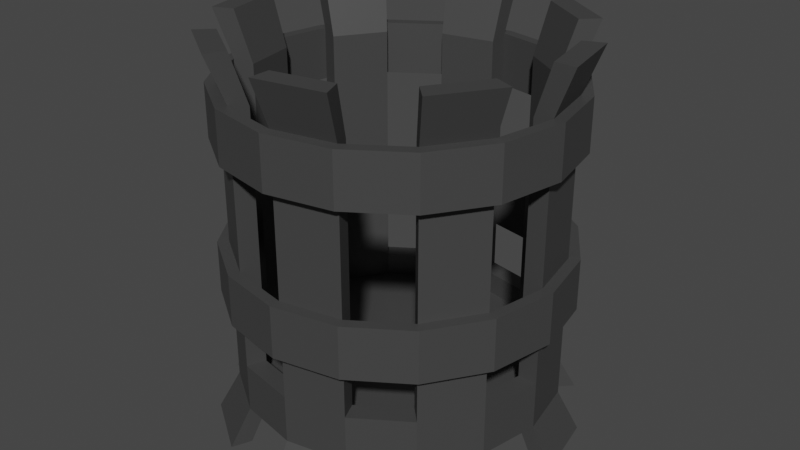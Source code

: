 # Source: brazier2.blend  (saved by Blender 2.81.16; exported with 4.5.12 LTS)
import bpy
from mathutils import Matrix  # noqa: F401  (used for matrix-valued properties, if any)

bpy.ops.wm.read_factory_settings(use_empty=True)
scene = bpy.context.scene
scene.name = 'Scene'

# ---- collections
col_collection = bpy.data.collections.new('Collection'); scene.collection.children.link(col_collection)

# ---- materials (node trees are filled in below, after node groups)
mat_metal_001 = bpy.data.materials.new('Metal.001')
mat_metal_001.use_transparent_shadow = False

# ---- material node trees
mat_metal_001.use_nodes = True; mat_metal_001.node_tree.nodes.clear()
_N = mat_metal_001.node_tree.nodes; _L = mat_metal_001.node_tree.links
n0 = _N.new('ShaderNodeOutputMaterial'); n0.name = 'Material Output'; n0.location = (300, 300)
n1 = _N.new('ShaderNodeBsdfPrincipled'); n1.name = 'Principled BSDF'; n1.location = (10, 300)
n1.distribution = 'GGX'
n1.subsurface_method = 'BURLEY'
n1.inputs[0].default_value = (0.05222, 0.05222, 0.05222, 1.0)
n1.inputs[3].default_value = 1.45
n1.inputs[27].default_value = (0.0, 0.0, 0.0, 1.0)
n1.inputs[28].default_value = 1.0
_L.new(n1.outputs[0], n0.inputs[0])
n0.is_active_output = True

# ---- world
world_world = bpy.data.worlds.new('World'); scene.world = world_world
world_world.use_nodes = True; world_world.node_tree.nodes.clear()
_N = world_world.node_tree.nodes; _L = world_world.node_tree.links
n0 = _N.new('ShaderNodeOutputWorld'); n0.name = 'World Output'; n0.location = (300, 300)
n1 = _N.new('ShaderNodeBackground'); n1.name = 'Background'; n1.location = (10, 300)
n1.inputs[0].default_value = (0.05088, 0.05088, 0.05088, 1.0)
_L.new(n1.outputs[0], n0.inputs[0])
n0.is_active_output = True
world_world.color = (0.05088, 0.05088, 0.05088)
world_world.use_sun_shadow = False
world_world.sun_shadow_jitter_overblur = 0.0

# ---- meshes
me_circle = bpy.data.meshes.new('Circle')
me_circle.from_pydata([(5.403e-08, 0.7175, 0.2289), (-0.2746, 0.6629, 0.2289), (-0.5074, 0.5074, 0.2289), (-0.6629, 0.2746, 0.2289), (-0.7175, -4.586e-08, 0.2289), (-0.6629, -0.2746, 0.2289), (-0.5074, -0.5074, 0.2289), (-0.2746, -0.6629, 0.2289), (-1.047e-07, -0.7175, 0.2289), (0.2746, -0.6629, 0.2289), (0.5074, -0.5074, 0.2289), (0.6629, -0.2746, 0.2289), (0.7175, -8.655e-09, 0.2289), (0.6629, 0.2746, 0.2289), (0.5074, 0.5074, 0.2289), (0.2746, 0.6629, 0.2289), (-0.2727, 0.6583, 0.3864), (4.227e-08, 0.7125, 0.3864), (-0.5038, 0.5038, 0.3864), (-0.6583, 0.2727, 0.3864), (-0.7125, -4.463e-08, 0.3864), (-0.6583, -0.2727, 0.3864), (-0.5038, -0.5038, 0.3864), (-0.2727, -0.6583, 0.3864), (-1.039e-07, -0.7125, 0.3864), (0.2727, -0.6583, 0.3864), (0.5038, -0.5038, 0.3864), (0.6583, -0.2727, 0.3864), (0.7125, -8.997e-09, 0.3864), (0.6583, 0.2727, 0.3864), (0.5038, 0.5038, 0.3864), (0.2727, 0.6583, 0.3864), (-0.3827, 0.9239, 0.3864), (0.0, 1.0, 0.3864), (-0.7071, 0.7071, 0.3864), (-0.9239, 0.3827, 0.3864), (-1.0, -4.371e-08, 0.3864), (-0.9239, -0.3827, 0.3864), (-0.7071, -0.7071, 0.3864), (-0.3827, -0.9239, 0.3864), (-1.51e-07, -1.0, 0.3864), (0.3827, -0.9239, 0.3864), (0.7071, -0.7071, 0.3864), (0.9239, -0.3827, 0.3864), (1.0, 1.192e-08, 0.3864), (0.9239, 0.3827, 0.3864), (0.7071, 0.7071, 0.3864), (0.3827, 0.9239, 0.3864), (-0.3827, 0.9239, 0.5303), (0.0, 1.0, 0.5303), (-0.7071, 0.7071, 0.5303), (-0.9239, 0.3827, 0.5303), (-1.0, -4.371e-08, 0.5303), (-0.9239, -0.3827, 0.5303), (-0.7071, -0.7071, 0.5303), (-0.3827, -0.9239, 0.5303), (-1.51e-07, -1.0, 0.5303), (0.3827, -0.9239, 0.5303), (0.7071, -0.7071, 0.5303), (0.9239, -0.3827, 0.5303), (1.0, 1.192e-08, 0.5303), (0.9239, 0.3827, 0.5303), (0.7071, 0.7071, 0.5303), (0.3827, 0.9239, 0.5303), (-0.3365, 0.8124, 0.5303), (2.199e-08, 0.8794, 0.5303), (-0.6218, 0.6218, 0.5303), (-0.8124, 0.3365, 0.5303), (-0.8794, -4.463e-08, 0.5303), (-0.8124, -0.3365, 0.5303), (-0.6218, -0.6218, 0.5303), (-0.3365, -0.8124, 0.5303), (-1.318e-07, -0.8794, 0.5303), (0.3365, -0.8124, 0.5303), (0.6218, -0.6218, 0.5303), (0.8124, -0.3365, 0.5303), (0.8794, 3.678e-09, 0.5303), (0.8124, 0.3365, 0.5303), (0.6218, 0.6218, 0.5303), (0.3365, 0.8124, 0.5303), (-0.426, 1.029, 2.426), (4.431e-09, 1.113, 2.426), (-1.029, 0.426, 2.426), (-0.7872, 0.7872, 2.426), (-1.029, -0.426, 2.426), (-1.113, -5.056e-08, 2.426), (-0.426, -1.029, 2.426), (-0.7872, -0.7872, 2.426), (0.426, -1.029, 2.426), (-1.637e-07, -1.113, 2.426), (1.029, -0.426, 2.426), (0.7872, -0.7872, 2.426), (1.029, 0.426, 2.426), (1.113, 1.138e-08, 2.426), (0.426, 1.029, 2.426), (0.7872, 0.7872, 2.426), (-0.3746, 0.9045, 2.426), (2.891e-08, 0.979, 2.426), (-0.9045, 0.3746, 2.426), (-0.6923, 0.6923, 2.426), (-0.9045, -0.3746, 2.426), (-0.979, -5.158e-08, 2.426), (-0.3746, -0.9045, 2.426), (-0.6923, -0.6923, 2.426), (0.3746, -0.9045, 2.426), (-1.422e-07, -0.979, 2.426), (0.9045, -0.3746, 2.426), (0.6923, -0.6923, 2.426), (0.9045, 0.3746, 2.426), (0.979, 2.196e-09, 2.426), (0.3746, 0.9045, 2.426), (0.6923, 0.6923, 2.426), (-0.6218, 0.6218, 0.8463), (-0.6218, 0.6218, 1.162), (-0.6218, 0.6218, 1.478), (-0.6218, 0.6218, 1.794), (-0.6218, 0.6218, 2.11), (-0.8124, 0.3365, 2.11), (-0.8124, 0.3365, 1.794), (-0.8124, 0.3365, 1.478), (-0.8124, 0.3365, 1.162), (-0.8124, 0.3365, 0.8463), (-0.7071, 0.7071, 0.8243), (-0.7071, 0.7071, 1.151), (-0.7071, 0.7071, 1.478), (-0.7071, 0.7071, 1.805), (-0.7071, 0.7071, 2.132), (-0.9239, 0.3827, 2.132), (-0.9239, 0.3827, 1.805), (-0.9239, 0.3827, 1.478), (-0.9239, 0.3827, 1.151), (-0.9239, 0.3827, 0.8243), (-0.9239, -0.3827, 0.8243), (-0.9239, -0.3827, 1.151), (-0.9239, -0.3827, 1.478), (-0.9239, -0.3827, 1.805), (-0.9239, -0.3827, 2.132), (-1.0, -4.47e-08, 2.132), (-1.0, -4.47e-08, 1.805), (-1.0, -4.371e-08, 1.478), (-1.0, -4.47e-08, 1.151), (-1.0, -4.47e-08, 0.8243), (-0.8794, -4.463e-08, 0.8463), (-0.8794, -4.463e-08, 1.162), (-0.8794, -4.463e-08, 1.478), (-0.8794, -4.463e-08, 1.794), (-0.8794, -4.463e-08, 2.11), (-0.8124, -0.3365, 2.11), (-0.8124, -0.3365, 1.794), (-0.8124, -0.3365, 1.478), (-0.8124, -0.3365, 1.162), (-0.8124, -0.3365, 0.8463), (-0.3827, -0.9239, 0.8243), (-0.3827, -0.9239, 1.151), (-0.3827, -0.9239, 1.478), (-0.3827, -0.9239, 1.805), (-0.3827, -0.9239, 2.132), (-0.7071, -0.7071, 2.132), (-0.7071, -0.7071, 1.805), (-0.7071, -0.7071, 1.478), (-0.7071, -0.7071, 1.151), (-0.7071, -0.7071, 0.8243), (-0.6218, -0.6218, 0.8463), (-0.6218, -0.6218, 1.162), (-0.6218, -0.6218, 1.478), (-0.6218, -0.6218, 1.794), (-0.6218, -0.6218, 2.11), (-0.3365, -0.8124, 2.11), (-0.3365, -0.8124, 1.794), (-0.3365, -0.8124, 1.478), (-0.3365, -0.8124, 1.162), (-0.3365, -0.8124, 0.8463), (0.3827, -0.9239, 0.8243), (0.3827, -0.9239, 1.151), (0.3827, -0.9239, 1.478), (0.3827, -0.9239, 1.805), (0.3827, -0.9239, 2.132), (-1.49e-07, -1.0, 2.132), (-1.49e-07, -1.0, 1.805), (-1.51e-07, -1.0, 1.478), (-1.49e-07, -1.0, 1.151), (-1.49e-07, -1.0, 0.8243), (-1.318e-07, -0.8794, 0.8463), (-1.318e-07, -0.8794, 1.162), (-1.318e-07, -0.8794, 1.478), (-1.318e-07, -0.8794, 1.794), (-1.318e-07, -0.8794, 2.11), (0.3365, -0.8124, 2.11), (0.3365, -0.8124, 1.794), (0.3365, -0.8124, 1.478), (0.3365, -0.8124, 1.162), (0.3365, -0.8124, 0.8463), (0.9239, -0.3827, 0.8243), (0.9239, -0.3827, 1.151), (0.9239, -0.3827, 1.478), (0.9239, -0.3827, 1.805), (0.9239, -0.3827, 2.132), (0.7071, -0.7071, 2.132), (0.7071, -0.7071, 1.805), (0.7071, -0.7071, 1.478), (0.7071, -0.7071, 1.151), (0.7071, -0.7071, 0.8243), (0.6218, -0.6218, 0.8463), (0.6218, -0.6218, 1.162), (0.6218, -0.6218, 1.478), (0.6218, -0.6218, 1.794), (0.6218, -0.6218, 2.11), (0.8124, -0.3365, 2.11), (0.8124, -0.3365, 1.794), (0.8124, -0.3365, 1.478), (0.8124, -0.3365, 1.162), (0.8124, -0.3365, 0.8463), (1.0, 1.49e-08, 0.8243), (1.0, 1.49e-08, 1.151), (1.0, 1.192e-08, 1.478), (1.0, 1.49e-08, 1.805), (1.0, 1.49e-08, 2.132), (0.8794, 3.678e-09, 2.11), (0.8794, 3.678e-09, 1.794), (0.8794, 3.678e-09, 1.478), (0.8794, 3.678e-09, 1.162), (0.8794, 3.678e-09, 0.8463), (0.8124, 0.3365, 0.8463), (0.8124, 0.3365, 1.162), (0.8124, 0.3365, 1.478), (0.8124, 0.3365, 1.794), (0.8124, 0.3365, 2.11), (0.9239, 0.3827, 2.132), (0.9239, 0.3827, 1.805), (0.9239, 0.3827, 1.478), (0.9239, 0.3827, 1.151), (0.9239, 0.3827, 0.8243), (0.7071, 0.7071, 0.8243), (0.7071, 0.7071, 1.151), (0.7071, 0.7071, 1.478), (0.7071, 0.7071, 1.805), (0.7071, 0.7071, 2.132), (0.6218, 0.6218, 2.11), (0.6218, 0.6218, 1.794), (0.6218, 0.6218, 1.478), (0.6218, 0.6218, 1.162), (0.6218, 0.6218, 0.8463), (0.3365, 0.8124, 0.8463), (0.3365, 0.8124, 1.162), (0.3365, 0.8124, 1.478), (0.3365, 0.8124, 1.794), (0.3365, 0.8124, 2.11), (0.3827, 0.9239, 2.132), (0.3827, 0.9239, 1.805), (0.3827, 0.9239, 1.478), (0.3827, 0.9239, 1.151), (0.3827, 0.9239, 0.8243), (-0.3365, 0.8124, 0.8463), (-0.3365, 0.8124, 1.162), (-0.3365, 0.8124, 1.478), (-0.3365, 0.8124, 1.794), (-0.3365, 0.8124, 2.11), (-0.3827, 0.9239, 2.132), (-0.3827, 0.9239, 1.805), (-0.3827, 0.9239, 1.478), (-0.3827, 0.9239, 1.151), (-0.3827, 0.9239, 0.8243), (0.0, 1.0, 0.8243), (0.0, 1.0, 1.151), (0.0, 1.0, 1.478), (0.0, 1.0, 1.805), (0.0, 1.0, 2.132), (2.199e-08, 0.8794, 2.11), (2.199e-08, 0.8794, 1.794), (2.199e-08, 0.8794, 1.478), (2.199e-08, 0.8794, 1.162), (2.199e-08, 0.8794, 0.8463), (-0.7564, 0.7564, 0.8243), (-0.7564, 0.7564, 1.151), (-0.7564, 0.7564, 1.805), (-0.7564, 0.7564, 2.132), (-0.9882, 0.4093, 2.132), (-0.9882, 0.4093, 1.805), (-0.9882, 0.4093, 1.151), (-0.9882, 0.4093, 0.8243), (-0.9882, -0.4093, 0.8243), (-0.9882, -0.4093, 1.151), (-0.9882, -0.4093, 1.805), (-0.9882, -0.4093, 2.132), (-1.07, -4.47e-08, 2.132), (-1.07, -4.47e-08, 1.805), (-1.07, -4.47e-08, 1.151), (-1.07, -4.47e-08, 0.8243), (-0.4093, -0.9882, 0.8243), (-0.4093, -0.9882, 1.151), (-0.4093, -0.9882, 1.805), (-0.4093, -0.9882, 2.132), (-0.7564, -0.7564, 2.132), (-0.7564, -0.7564, 1.805), (-0.7564, -0.7564, 1.151), (-0.7564, -0.7564, 0.8243), (0.4093, -0.9882, 0.8243), (0.4093, -0.9882, 1.151), (0.4093, -0.9882, 1.805), (0.4093, -0.9882, 2.132), (-1.49e-07, -1.07, 2.132), (-1.49e-07, -1.07, 1.805), (-1.49e-07, -1.07, 1.151), (-1.49e-07, -1.07, 0.8243), (0.9882, -0.4093, 0.8243), (0.9882, -0.4093, 1.151), (0.9882, -0.4093, 1.805), (0.9882, -0.4093, 2.132), (0.7564, -0.7564, 2.132), (0.7564, -0.7564, 1.805), (0.7564, -0.7564, 1.151), (0.7564, -0.7564, 0.8243), (1.07, 1.49e-08, 0.8243), (1.07, 1.49e-08, 1.151), (1.07, 1.49e-08, 1.805), (1.07, 1.49e-08, 2.132), (0.9882, 0.4093, 2.132), (0.9882, 0.4093, 1.805), (0.9882, 0.4093, 1.151), (0.9882, 0.4093, 0.8243), (0.7564, 0.7564, 0.8243), (0.7564, 0.7564, 1.151), (0.7564, 0.7564, 1.805), (0.7564, 0.7564, 2.132), (0.4093, 0.9882, 2.132), (0.4093, 0.9882, 1.805), (0.4093, 0.9882, 1.151), (0.4093, 0.9882, 0.8243), (-0.4093, 0.9882, 2.132), (-0.4093, 0.9882, 1.805), (-0.4093, 0.9882, 1.151), (-0.4093, 0.9882, 0.8243), (1.49e-08, 1.07, 0.8243), (1.49e-08, 1.07, 1.151), (1.49e-08, 1.07, 1.805), (1.49e-08, 1.07, 2.132), (-0.3827, 0.9239, 0.2289), (0.0, 1.0, 0.2289), (-0.7071, 0.7071, 0.2289), (-0.9239, 0.3827, 0.2289), (-1.0, -4.371e-08, 0.2289), (-0.9239, -0.3827, 0.2289), (-0.7071, -0.7071, 0.2289), (-0.3827, -0.9239, 0.2289), (-1.51e-07, -1.0, 0.2289), (0.3827, -0.9239, 0.2289), (0.7071, -0.7071, 0.2289), (0.9239, -0.3827, 0.2289), (1.0, 1.192e-08, 0.2289), (0.9239, 0.3827, 0.2289), (0.7071, 0.7071, 0.2289), (0.3827, 0.9239, 0.2289), (-0.3827, 0.9239, 0.2289), (0.0, 1.0, 0.2289), (-0.9239, 0.3827, 0.2289), (-0.7071, 0.7071, 0.2289), (-0.9239, -0.3827, 0.2289), (-1.0, -4.371e-08, 0.2289), (-0.3827, -0.9239, 0.2289), (-0.7071, -0.7071, 0.2289), (0.3827, -0.9239, 0.2289), (-1.51e-07, -1.0, 0.2289), (0.9239, -0.3827, 0.2289), (0.7071, -0.7071, 0.2289), (0.9239, 0.3827, 0.2289), (1.0, 1.192e-08, 0.2289), (0.3827, 0.9239, 0.2289), (0.7071, 0.7071, 0.2289), (-0.3384, 0.8171, 0.2289), (2.108e-08, 0.8844, 0.2289), (-0.8171, 0.3384, 0.2289), (-0.6254, 0.6254, 0.2289), (-0.8171, -0.3384, 0.2289), (-0.8844, -4.459e-08, 0.2289), (-0.3384, -0.8171, 0.2289), (-0.6254, -0.6254, 0.2289), (0.3384, -0.8171, 0.2289), (-1.326e-07, -0.8844, 0.2289), (0.8171, -0.3384, 0.2289), (0.6254, -0.6254, 0.2289), (0.8171, 0.3384, 0.2289), (0.8844, 4.02e-09, 0.2289), (0.3384, 0.8171, 0.2289), (0.6254, 0.6254, 0.2289), (-0.4335, 1.047, -0.008098), (6.927e-09, 1.133, -0.008098), (-1.047, 0.4335, -0.008098), (-0.801, 0.801, -0.008098), (-1.047, -0.4335, -0.008098), (-1.133, -5.174e-08, -0.008098), (-0.4335, -1.047, -0.008098), (-0.801, -0.801, -0.008098), (0.4335, -1.047, -0.008098), (-1.641e-07, -1.133, -0.008098), (1.047, -0.4335, -0.008098), (0.801, -0.801, -0.008098), (1.047, 0.4335, -0.008098), (1.133, 1.128e-08, -0.008098), (0.4335, 1.047, -0.008098), (0.801, 0.801, -0.008098), (-0.3834, 0.9256, -0.008098), (3.081e-08, 1.002, -0.008098), (-0.9256, 0.3834, -0.008098), (-0.7084, 0.7084, -0.008098), (-0.9256, -0.3834, -0.008098), (-1.002, -5.274e-08, -0.008098), (-0.3834, -0.9256, -0.008098), (-0.7084, -0.7084, -0.008098), (0.3834, -0.9256, -0.008098), (-1.432e-07, -1.002, -0.008098), (0.9256, -0.3834, -0.008098), (0.7084, -0.7084, -0.008098), (0.9256, 0.3834, -0.008098), (1.002, 2.328e-09, -0.008098), (0.3834, 0.9256, -0.008098), (0.7084, 0.7084, -0.008098), (-0.426, 1.029, 2.426), (4.431e-09, 1.113, 2.426), (-1.029, 0.426, 2.426), (-0.7872, 0.7872, 2.426), (-1.029, -0.426, 2.426), (-1.113, -5.056e-08, 2.426), (-0.426, -1.029, 2.426), (-0.7872, -0.7872, 2.426), (0.426, -1.029, 2.426), (-1.637e-07, -1.113, 2.426), (1.029, -0.426, 2.426), (0.7872, -0.7872, 2.426), (1.029, 0.426, 2.426), (1.113, 1.138e-08, 2.426), (0.426, 1.029, 2.426), (0.7872, 0.7872, 2.426), (-0.3746, 0.9045, 2.426), (2.891e-08, 0.979, 2.426), (-0.9045, 0.3746, 2.426), (-0.6923, 0.6923, 2.426), (-0.9045, -0.3746, 2.426), (-0.979, -5.158e-08, 2.426), (-0.3746, -0.9045, 2.426), (-0.6923, -0.6923, 2.426), (0.3746, -0.9045, 2.426), (-1.422e-07, -0.979, 2.426), (0.9045, -0.3746, 2.426), (0.6923, -0.6923, 2.426), (0.9045, 0.3746, 2.426), (0.979, 2.196e-09, 2.426), (0.3746, 0.9045, 2.426), (0.6923, 0.6923, 2.426), (-0.3365, 0.8124, 0.3864), (2.199e-08, 0.8794, 0.3864), (-0.6218, 0.6218, 0.3864), (-0.8124, 0.3365, 0.3864), (-0.8794, -4.463e-08, 0.3864), (-0.8124, -0.3365, 0.3864), (-0.6218, -0.6218, 0.3864), (-0.3365, -0.8124, 0.3864), (-1.318e-07, -0.8794, 0.3864), (0.3365, -0.8124, 0.3864), (0.6218, -0.6218, 0.3864), (0.8124, -0.3365, 0.3864), (0.8794, 3.678e-09, 0.3864), (0.8124, 0.3365, 0.3864), (0.6218, 0.6218, 0.3864), (0.3365, 0.8124, 0.3864), (-0.3384, 0.8171, 0.2289), (2.108e-08, 0.8844, 0.2289), (-0.6254, 0.6254, 0.2289), (-0.8171, 0.3384, 0.2289), (-0.8844, -4.459e-08, 0.2289), (-0.8171, -0.3384, 0.2289), (-0.6254, -0.6254, 0.2289), (-0.3384, -0.8171, 0.2289), (-1.326e-07, -0.8844, 0.2289), (0.3384, -0.8171, 0.2289), (0.6254, -0.6254, 0.2289), (0.8171, -0.3384, 0.2289), (0.8844, 4.02e-09, 0.2289), (0.8171, 0.3384, 0.2289), (0.6254, 0.6254, 0.2289), (0.3384, 0.8171, 0.2289)], [], [(1, 0, 15, 14, 13, 12, 11, 10, 9, 8, 7, 6, 5, 4, 3, 2), (16, 18, 19, 20, 21, 22, 23, 24, 25, 26, 27, 28, 29, 30, 31, 17), (340, 341, 37, 36), (348, 349, 45, 44), (341, 342, 38, 37), (349, 350, 46, 45), (342, 343, 39, 38), (350, 351, 47, 46), (343, 344, 40, 39), (337, 336, 32, 33), (351, 337, 33, 47), (344, 345, 41, 40), (336, 338, 34, 32), (345, 346, 42, 41), (338, 339, 35, 34), (346, 347, 43, 42), (339, 340, 36, 35), (347, 348, 44, 43), (450, 448, 64, 66), (38, 39, 55, 54), (463, 462, 78, 79), (448, 449, 65, 64), (37, 38, 54, 53), (462, 461, 77, 78), (36, 37, 53, 52), (461, 460, 76, 77), (35, 36, 52, 51), (460, 459, 75, 76), (34, 35, 51, 50), (459, 458, 74, 75), (47, 33, 49, 63), (32, 34, 50, 48), (458, 457, 73, 74), (46, 47, 63, 62), (267, 266, 417, 433), (66, 64, 48, 50), (157, 156, 422, 423), (68, 67, 51, 52), (237, 236, 431, 447), (70, 69, 53, 54), (257, 256, 432, 416), (72, 71, 55, 56), (227, 226, 444, 428), (74, 73, 57, 58), (117, 116, 435, 434), (76, 75, 59, 60), (137, 136, 420, 421), (78, 77, 61, 62), (217, 216, 429, 445), (65, 79, 63, 49), (449, 463, 79, 65), (39, 40, 56, 55), (451, 450, 66, 67), (40, 41, 57, 56), (452, 451, 67, 68), (41, 42, 58, 57), (453, 452, 68, 69), (42, 43, 59, 58), (454, 453, 69, 70), (43, 44, 60, 59), (455, 454, 70, 71), (44, 45, 61, 60), (456, 455, 71, 72), (45, 46, 62, 61), (457, 456, 72, 73), (33, 32, 48, 49), (96, 97, 81, 80), (98, 99, 83, 82), (100, 101, 85, 84), (102, 103, 87, 86), (104, 105, 89, 88), (106, 107, 91, 90), (108, 109, 93, 92), (110, 111, 95, 94), (147, 146, 437, 436), (247, 246, 446, 430), (116, 126, 419, 435), (177, 176, 424, 425), (127, 117, 434, 418), (167, 166, 439, 438), (146, 137, 421, 437), (197, 196, 426, 427), (136, 147, 436, 420), (187, 186, 441, 440), (166, 157, 423, 439), (216, 227, 428, 429), (156, 167, 438, 422), (207, 206, 443, 442), (186, 177, 425, 441), (266, 257, 416, 417), (236, 247, 430, 431), (176, 187, 440, 424), (226, 217, 445, 444), (206, 197, 427, 443), (126, 127, 418, 419), (256, 267, 433, 432), (196, 207, 442, 426), (246, 237, 447, 446), (50, 51, 131, 122), (181, 172, 296, 303), (123, 130, 129, 124), (124, 129, 128, 125), (127, 126, 275, 276), (51, 67, 121, 131), (131, 121, 120, 130), (130, 120, 119, 129), (129, 119, 118, 128), (128, 118, 117, 127), (66, 50, 122, 112), (112, 122, 123, 113), (113, 123, 124, 114), (114, 124, 125, 115), (115, 125, 126, 116), (67, 66, 112, 121), (121, 112, 113, 120), (120, 113, 114, 119), (119, 114, 115, 118), (118, 115, 116, 117), (53, 69, 151, 132), (132, 151, 150, 133), (133, 150, 149, 134), (134, 149, 148, 135), (135, 148, 147, 136), (68, 52, 141, 142), (142, 141, 140, 143), (143, 140, 139, 144), (144, 139, 138, 145), (145, 138, 137, 146), (69, 68, 142, 151), (151, 142, 143, 150), (150, 143, 144, 149), (149, 144, 145, 148), (148, 145, 146, 147), (52, 53, 132, 141), (140, 133, 134, 139), (139, 134, 135, 138), (133, 140, 286, 281), (55, 71, 171, 152), (152, 171, 170, 153), (153, 170, 169, 154), (154, 169, 168, 155), (155, 168, 167, 156), (70, 54, 161, 162), (162, 161, 160, 163), (163, 160, 159, 164), (164, 159, 158, 165), (165, 158, 157, 166), (71, 70, 162, 171), (171, 162, 163, 170), (170, 163, 164, 169), (169, 164, 165, 168), (168, 165, 166, 167), (54, 55, 152, 161), (160, 153, 154, 159), (159, 154, 155, 158), (125, 128, 277, 274), (57, 73, 191, 172), (172, 191, 190, 173), (173, 190, 189, 174), (174, 189, 188, 175), (175, 188, 187, 176), (72, 56, 181, 182), (182, 181, 180, 183), (183, 180, 179, 184), (184, 179, 178, 185), (185, 178, 177, 186), (73, 72, 182, 191), (191, 182, 183, 190), (190, 183, 184, 189), (189, 184, 185, 188), (188, 185, 186, 187), (56, 57, 172, 181), (180, 173, 174, 179), (179, 174, 175, 178), (141, 132, 280, 287), (59, 75, 211, 192), (192, 211, 210, 193), (193, 210, 209, 194), (194, 209, 208, 195), (195, 208, 207, 196), (74, 58, 201, 202), (202, 201, 200, 203), (203, 200, 199, 204), (204, 199, 198, 205), (205, 198, 197, 206), (75, 74, 202, 211), (211, 202, 203, 210), (210, 203, 204, 209), (209, 204, 205, 208), (208, 205, 206, 207), (58, 59, 192, 201), (200, 193, 194, 199), (199, 194, 195, 198), (130, 123, 273, 278), (77, 76, 221, 222), (222, 221, 220, 223), (223, 220, 219, 224), (224, 219, 218, 225), (225, 218, 217, 226), (60, 61, 231, 212), (257, 266, 335, 328), (213, 230, 229, 214), (214, 229, 228, 215), (314, 315, 307, 306), (76, 60, 212, 221), (221, 212, 213, 220), (220, 213, 214, 219), (219, 214, 215, 218), (218, 215, 216, 217), (61, 77, 222, 231), (231, 222, 223, 230), (230, 223, 224, 229), (229, 224, 225, 228), (228, 225, 226, 227), (79, 78, 241, 242), (242, 241, 240, 243), (243, 240, 239, 244), (244, 239, 238, 245), (245, 238, 237, 246), (62, 63, 251, 232), (233, 250, 249, 234), (234, 249, 248, 235), (122, 131, 279, 272), (63, 79, 242, 251), (251, 242, 243, 250), (250, 243, 244, 249), (249, 244, 245, 248), (248, 245, 246, 247), (78, 62, 232, 241), (241, 232, 233, 240), (240, 233, 234, 239), (239, 234, 235, 238), (238, 235, 236, 237), (64, 65, 271, 252), (252, 271, 270, 253), (253, 270, 269, 254), (254, 269, 268, 255), (255, 268, 267, 256), (49, 48, 261, 262), (263, 260, 259, 264), (264, 259, 258, 265), (265, 258, 329, 334), (48, 64, 252, 261), (261, 252, 253, 260), (260, 253, 254, 259), (259, 254, 255, 258), (258, 255, 256, 257), (65, 49, 262, 271), (271, 262, 263, 270), (270, 263, 264, 269), (269, 264, 265, 268), (268, 265, 266, 267), (272, 279, 278, 273), (274, 277, 276, 275), (287, 280, 281, 286), (285, 282, 283, 284), (295, 288, 289, 294), (293, 290, 291, 292), (303, 296, 297, 302), (301, 298, 299, 300), (311, 304, 305, 310), (309, 306, 307, 308), (312, 319, 318, 313), (314, 317, 316, 315), (320, 327, 326, 321), (322, 325, 324, 323), (332, 331, 330, 333), (334, 329, 328, 335), (173, 180, 302, 297), (138, 135, 282, 285), (136, 137, 284, 283), (178, 175, 298, 301), (176, 177, 300, 299), (232, 251, 327, 320), (250, 233, 321, 326), (233, 232, 231, 230), (235, 248, 325, 322), (322, 323, 316, 317), (215, 314, 306, 195), (247, 236, 323, 324), (235, 322, 317, 228), (309, 308, 299, 298), (321, 233, 230, 318), (161, 152, 288, 295), (320, 321, 318, 319), (153, 160, 294, 289), (201, 192, 304, 311), (232, 320, 319, 231), (193, 200, 310, 305), (158, 155, 290, 293), (156, 157, 292, 291), (198, 195, 306, 309), (213, 212, 192, 193), (212, 231, 319, 312), (196, 197, 308, 307), (313, 213, 193, 305), (230, 213, 313, 318), (262, 261, 331, 332), (312, 313, 305, 304), (260, 263, 333, 330), (215, 228, 317, 314), (212, 312, 304, 192), (198, 309, 298, 175), (227, 216, 315, 316), (315, 216, 196, 307), (216, 215, 195, 196), (308, 197, 176, 299), (197, 198, 175, 176), (323, 236, 227, 316), (236, 235, 228, 227), (262, 332, 327, 251), (332, 333, 326, 327), (333, 263, 250, 326), (263, 262, 251, 250), (260, 330, 273, 123), (330, 331, 272, 273), (331, 261, 122, 272), (261, 260, 123, 122), (141, 287, 279, 131), (287, 286, 278, 279), (286, 140, 130, 278), (140, 141, 131, 130), (161, 295, 280, 132), (295, 294, 281, 280), (294, 160, 133, 281), (160, 161, 132, 133), (181, 303, 288, 152), (303, 302, 289, 288), (302, 180, 153, 289), (180, 181, 152, 153), (201, 311, 296, 172), (311, 310, 297, 296), (310, 200, 173, 297), (200, 201, 172, 173), (178, 301, 290, 155), (301, 300, 291, 290), (300, 177, 156, 291), (177, 178, 155, 156), (158, 293, 282, 135), (293, 292, 283, 282), (292, 157, 136, 283), (157, 158, 135, 136), (138, 285, 277, 128), (285, 284, 276, 277), (284, 137, 127, 276), (137, 138, 128, 127), (257, 328, 275, 126), (328, 329, 274, 275), (329, 258, 125, 274), (258, 257, 126, 125), (265, 334, 325, 248), (334, 335, 324, 325), (335, 266, 247, 324), (266, 265, 248, 247), (477, 349, 364, 380), (464, 466, 338, 336), (466, 467, 370, 371), (467, 468, 340, 339), (348, 476, 381, 365), (469, 470, 342, 341), (478, 479, 382, 383), (471, 472, 344, 343), (475, 347, 362, 378), (473, 474, 346, 345), (347, 346, 363, 362), (475, 476, 348, 347), (465, 464, 368, 369), (477, 478, 350, 349), (346, 474, 379, 363), (479, 465, 337, 351), (369, 368, 400, 401), (372, 356, 388, 404), (366, 367, 399, 398), (357, 373, 405, 389), (364, 365, 397, 396), (370, 354, 386, 402), (362, 363, 395, 394), (355, 371, 403, 387), (349, 348, 365, 364), (337, 465, 369, 353), (350, 478, 383, 367), (336, 337, 353, 352), (464, 336, 352, 368), (468, 469, 372, 373), (479, 351, 366, 382), (351, 350, 367, 366), (338, 466, 371, 355), (339, 338, 355, 354), (467, 339, 354, 370), (470, 471, 374, 375), (340, 468, 373, 357), (469, 341, 356, 372), (341, 340, 357, 356), (472, 473, 376, 377), (342, 470, 375, 359), (471, 343, 358, 374), (343, 342, 359, 358), (474, 475, 378, 379), (344, 472, 377, 361), (345, 344, 361, 360), (473, 345, 360, 376), (476, 477, 380, 381), (401, 400, 384, 385), (403, 402, 386, 387), (405, 404, 388, 389), (407, 406, 390, 391), (409, 408, 392, 393), (411, 410, 394, 395), (413, 412, 396, 397), (415, 414, 398, 399), (359, 375, 407, 391), (371, 370, 402, 403), (374, 358, 390, 406), (373, 372, 404, 405), (361, 377, 409, 393), (375, 374, 406, 407), (376, 360, 392, 408), (377, 376, 408, 409), (363, 379, 411, 395), (379, 378, 410, 411), (352, 353, 385, 384), (378, 362, 394, 410), (381, 380, 412, 413), (354, 355, 387, 386), (365, 381, 413, 397), (383, 382, 414, 415), (356, 357, 389, 388), (380, 364, 396, 412), (353, 369, 401, 385), (358, 359, 391, 390), (367, 383, 415, 399), (368, 352, 384, 400), (360, 361, 393, 392), (382, 366, 398, 414), (80, 81, 417, 416), (82, 83, 419, 418), (84, 85, 421, 420), (86, 87, 423, 422), (88, 89, 425, 424), (90, 91, 427, 426), (92, 93, 429, 428), (94, 95, 431, 430), (97, 96, 432, 433), (99, 98, 434, 435), (101, 100, 436, 437), (103, 102, 438, 439), (105, 104, 440, 441), (107, 106, 442, 443), (109, 108, 444, 445), (111, 110, 446, 447), (96, 80, 416, 432), (81, 97, 433, 417), (83, 99, 435, 419), (98, 82, 418, 434), (85, 101, 437, 421), (100, 84, 420, 436), (87, 103, 439, 423), (102, 86, 422, 438), (89, 105, 441, 425), (104, 88, 424, 440), (91, 107, 443, 427), (106, 90, 426, 442), (93, 109, 445, 429), (108, 92, 428, 444), (95, 111, 447, 431), (110, 94, 430, 446), (16, 17, 449, 448), (18, 16, 448, 450), (19, 18, 450, 451), (20, 19, 451, 452), (21, 20, 452, 453), (22, 21, 453, 454), (23, 22, 454, 455), (24, 23, 455, 456), (25, 24, 456, 457), (26, 25, 457, 458), (27, 26, 458, 459), (28, 27, 459, 460), (29, 28, 460, 461), (30, 29, 461, 462), (31, 30, 462, 463), (17, 31, 463, 449), (0, 1, 464, 465), (1, 2, 466, 464), (2, 3, 467, 466), (3, 4, 468, 467), (4, 5, 469, 468), (5, 6, 470, 469), (6, 7, 471, 470), (7, 8, 472, 471), (8, 9, 473, 472), (9, 10, 474, 473), (10, 11, 475, 474), (11, 12, 476, 475), (12, 13, 477, 476), (13, 14, 478, 477), (14, 15, 479, 478), (15, 0, 465, 479)])
_uv = me_circle.uv_layers.new(name='UVMap')
_uv.uv.foreach_set('vector', [0.0, 0.0, 0.0, 0.0, 0.0, 0.0, 0.0, 0.0, 0.0, 0.0, 0.0, 0.0, 0.0, 0.0, 0.0, 0.0, 0.0, 0.0, 0.0, 0.0, 0.0, 0.0, 0.0, 0.0, 0.0, 0.0, 0.0, 0.0, 0.0, 0.0, 0.0, 0.0, 0.0, 0.0, 0.0, 0.0, 0.0, 0.0, 0.0, 0.0, 0.0, 0.0, 0.0, 0.0, 0.0, 0.0, 0.0, 0.0, 0.0, 0.0, 0.0, 0.0, 0.0, 0.0, 0.0, 0.0, 0.0, 0.0, 0.0, 0.0, 0.0, 0.0, 0.0, 0.0, 0.0, 0.0, 0.0, 0.0, 0.0, 0.0, 0.0, 0.0, 0.0, 0.0, 0.0, 0.0, 0.0, 0.0, 0.0, 0.0, 0.0, 0.0, 0.0, 0.0, 0.0, 0.0, 0.0, 0.0, 0.0, 0.0, 0.0, 0.0, 0.0, 0.0, 0.0, 0.0, 0.0, 0.0, 0.0, 0.0, 0.0, 0.0, 0.0, 0.0, 0.0, 0.0, 0.0, 0.0, 0.0, 0.0, 0.0, 0.0, 0.0, 0.0, 0.0, 0.0, 0.0, 0.0, 0.0, 0.0, 0.0, 0.0, 0.0, 0.0, 0.0, 0.0, 0.0, 0.0, 0.0, 0.0, 0.0, 0.0, 0.0, 0.0, 0.0, 0.0, 0.0, 0.0, 0.0, 0.0, 0.0, 0.0, 0.0, 0.0, 0.0, 0.0, 0.0, 0.0, 0.0, 0.0, 0.0, 0.0, 0.0, 0.0, 0.0, 0.0, 0.0, 0.0, 0.0, 0.0, 0.0, 0.0, 0.0, 0.0, 0.0, 0.0, 0.0, 0.0, 0.0, 0.0, 0.0, 0.0, 0.0, 0.0, 0.0, 0.0, 0.0, 0.0, 0.0, 0.0, 0.0, 0.0, 0.0, 0.0, 0.0, 0.0, 0.0, 0.0, 0.0, 0.0, 0.0, 0.0, 0.0, 0.0, 0.0, 0.0, 0.0, 0.0, 0.0, 0.0, 0.0, 0.0, 0.0, 0.0, 0.0, 0.0, 0.0, 0.0, 0.0, 0.0, 0.0, 0.0, 0.0, 0.0, 0.0, 0.0, 0.0, 0.0, 0.0, 0.0, 0.0, 0.0, 0.0, 0.0, 0.0, 0.0, 0.0, 0.0, 0.0, 0.0, 0.0, 0.0, 0.0, 0.0, 0.0, 0.0, 0.0, 0.0, 0.0, 0.0, 0.0, 0.0, 0.0, 0.0, 0.0, 0.0, 0.0, 0.0, 0.0, 0.0, 0.0, 0.0, 0.0, 0.0, 0.0, 0.0, 0.0, 0.0, 0.0, 0.0, 0.0, 0.0, 0.0, 0.0, 0.0, 0.0, 0.0, 0.0, 0.0, 0.0, 0.0, 0.0, 0.0, 0.0, 0.0, 0.0, 0.0, 0.0, 0.0, 0.0, 0.0, 0.0, 0.0, 0.0, 0.0, 0.0, 0.0, 0.0, 0.0, 0.0, 0.0, 0.0, 0.0, 0.0, 0.0, 0.0, 0.0, 0.0, 0.0, 0.0, 0.0, 0.0, 0.0, 0.0, 0.0, 0.0, 0.0, 0.0, 0.0, 0.0, 0.0, 0.0, 0.0, 0.0, 0.0, 0.0, 0.0, 0.0, 0.0, 0.0, 0.0, 0.0, 0.0, 0.0, 0.0, 0.0, 0.0, 0.0, 0.0, 0.0, 0.0, 0.0, 0.0, 0.0, 0.0, 0.0, 0.0, 0.0, 0.0, 0.0, 0.0, 0.0, 0.0, 0.0, 0.0, 0.0, 0.0, 0.0, 0.0, 0.0, 0.0, 0.0, 0.0, 0.0, 0.0, 0.0, 0.0, 0.0, 0.0, 0.0, 0.0, 0.0, 0.0, 0.0, 0.0, 0.0, 0.0, 0.0, 0.0, 0.0, 0.0, 0.0, 0.0, 0.0, 0.0, 0.0, 0.0, 0.0, 0.0, 0.0, 0.0, 0.0, 0.0, 0.0, 0.0, 0.0, 0.0, 0.0, 0.0, 0.0, 0.0, 0.0, 0.0, 0.0, 0.0, 0.0, 0.0, 0.0, 0.0, 0.0, 0.0, 0.0, 0.0, 0.0, 0.0, 0.0, 0.0, 0.0, 0.0, 0.0, 0.0, 0.0, 0.0, 0.0, 0.0, 0.0, 0.0, 0.0, 0.0, 0.0, 0.0, 0.0, 0.0, 0.0, 0.0, 0.0, 0.0, 0.0, 0.0, 0.0, 0.0, 0.0, 0.0, 0.0, 0.0, 0.0, 0.0, 0.0, 0.0, 0.0, 0.0, 0.0, 0.0, 0.0, 0.0, 0.0, 0.0, 0.0, 0.0, 0.0, 0.0, 0.0, 0.0, 0.0, 0.0, 0.0, 0.0, 0.0, 0.0, 0.0, 0.0, 0.0, 0.0, 0.0, 0.0, 0.0, 0.0, 0.0, 0.0, 0.0, 0.0, 0.0, 0.0, 0.0, 0.0, 0.0, 0.0, 0.0, 0.0, 0.0, 0.0, 0.0, 0.0, 0.0, 0.0, 0.0, 0.0, 0.0, 0.0, 0.0, 0.0, 0.0, 0.0, 0.0, 0.0, 0.0, 0.0, 0.0, 0.0, 0.0, 0.0, 0.0, 0.0, 0.0, 0.0, 0.0, 0.0, 0.0, 0.0, 0.0, 0.0, 0.0, 0.0, 0.0, 0.0, 0.0, 0.0, 0.0, 0.0, 0.0, 0.0, 0.0, 0.0, 0.0, 0.0, 0.0, 0.0, 0.0, 0.0, 0.0, 0.0, 0.0, 0.0, 0.0, 0.0, 0.0, 0.0, 0.0, 0.0, 0.0, 0.0, 0.0, 0.0, 0.0, 0.0, 0.0, 0.0, 0.0, 0.0, 0.0, 0.0, 0.0, 0.0, 0.0, 0.0, 0.0, 0.0, 0.0, 0.0, 0.0, 0.0, 0.0, 0.0, 0.0, 0.0, 0.0, 0.0, 0.0, 0.0, 0.0, 0.0, 0.0, 0.0, 0.0, 0.0, 0.0, 0.0, 0.0, 0.0, 0.0, 0.0, 0.0, 0.0, 0.0, 0.0, 0.0, 0.0, 0.0, 0.0, 0.0, 0.0, 0.0, 0.0, 0.0, 0.0, 0.0, 0.0, 0.0, 0.0, 0.0, 0.0, 0.0, 0.0, 0.0, 0.0, 0.0, 0.0, 0.0, 0.0, 0.0, 0.0, 0.0, 0.0, 0.0, 0.0, 0.0, 0.0, 0.0, 0.0, 0.0, 0.0, 0.0, 0.0, 0.0, 0.0, 0.0, 0.0, 0.0, 0.0, 0.0, 0.0, 0.0, 0.0, 0.0, 0.0, 0.0, 0.0, 0.0, 0.0, 0.0, 0.0, 0.0, 0.0, 0.0, 0.0, 0.0, 0.0, 0.0, 0.0, 0.0, 0.0, 0.0, 0.0, 0.0, 0.0, 0.0, 0.0, 0.0, 0.0, 0.0, 0.0, 0.0, 0.0, 0.0, 0.0, 0.0, 0.0, 0.0, 0.0, 0.0, 0.0, 0.0, 0.0, 0.0, 0.0, 0.0, 0.0, 0.0, 0.0, 0.0, 0.0, 0.0, 0.0, 0.0, 0.0, 0.0, 0.0, 0.0, 0.0, 0.0, 0.0, 0.0, 0.0, 0.0, 0.0, 0.0, 0.0, 0.0, 0.0, 0.0, 0.0, 0.0, 0.0, 0.0, 0.0, 0.0, 0.0, 0.0, 0.0, 0.0, 0.0, 0.0, 0.0, 0.0, 0.0, 0.0, 0.0, 0.0, 0.0, 0.0, 0.0, 0.0, 0.0, 0.0, 0.0, 0.0, 0.0, 0.0, 0.0, 0.0, 0.0, 0.0, 0.0, 0.0, 0.0, 0.0, 0.0, 0.0, 0.0, 0.0, 0.0, 0.0, 0.0, 0.0, 0.0, 0.0, 0.0, 0.0, 0.0, 0.0, 0.0, 0.0, 0.0, 0.0, 0.0, 0.0, 0.0, 0.0, 0.0, 0.0, 0.0, 0.0, 0.0, 0.0, 0.0, 0.0, 0.0, 0.0, 0.0, 0.0, 0.0, 0.0, 0.0, 0.0, 0.0, 0.0, 0.0, 0.0, 0.0, 0.0, 0.0, 0.0, 0.0, 0.0, 0.0, 0.0, 0.0, 0.0, 0.0, 0.0, 0.0, 0.0, 0.0, 0.0, 0.0, 0.0, 0.0, 0.0, 0.0, 0.0, 0.0, 0.0, 0.0, 0.0, 0.0, 0.0, 0.0, 0.0, 0.0, 0.0, 0.0, 0.0, 0.0, 0.0, 0.0, 0.0, 0.0, 0.0, 0.0, 0.0, 0.0, 0.0, 0.0, 0.0, 0.0, 0.0, 0.0, 0.0, 0.0, 0.0, 0.0, 0.0, 0.0, 0.0, 0.0, 0.0, 0.0, 0.0, 0.0, 0.0, 0.0, 0.0, 0.0, 0.0, 0.0, 0.0, 0.0, 0.0, 0.0, 0.0, 0.0, 0.0, 0.0, 0.0, 0.0, 0.0, 0.0, 0.0, 0.0, 0.0, 0.0, 0.0, 0.0, 0.0, 0.0, 0.0, 0.0, 0.0, 0.0, 0.0, 0.0, 0.0, 0.0, 0.0, 0.0, 0.0, 0.0, 0.0, 0.0, 0.0, 0.0, 0.0, 0.0, 0.0, 0.0, 0.0, 0.0, 0.0, 0.0, 0.0, 0.0, 0.0, 0.0, 0.0, 0.0, 0.0, 0.0, 0.0, 0.0, 0.0, 0.0, 0.0, 0.0, 0.0, 0.0, 0.0, 0.0, 0.0, 0.0, 0.0, 0.0, 0.0, 0.0, 0.0, 0.0, 0.0, 0.0, 0.0, 0.0, 0.0, 0.0, 0.0, 0.0, 0.0, 0.0, 0.0, 0.0, 0.0, 0.0, 0.0, 0.0, 0.0, 0.0, 0.0, 0.0, 0.0, 0.0, 0.0, 0.0, 0.0, 0.0, 0.0, 0.0, 0.0, 0.0, 0.0, 0.0, 0.0, 0.0, 0.0, 0.0, 0.0, 0.0, 0.0, 0.0, 0.0, 0.0, 0.0, 0.0, 0.0, 0.0, 0.0, 0.0, 0.0, 0.0, 0.0, 0.0, 0.0, 0.0, 0.0, 0.0, 0.0, 0.0, 0.0, 0.0, 0.0, 0.0, 0.0, 0.0, 0.0, 0.0, 0.0, 0.0, 0.0, 0.0, 0.0, 0.0, 0.0, 0.0, 0.0, 0.0, 0.0, 0.0, 0.0, 0.0, 0.0, 0.0, 0.0, 0.0, 0.0, 0.0, 0.0, 0.0, 0.0, 0.0, 0.0, 0.0, 0.0, 0.0, 0.0, 0.0, 0.0, 0.0, 0.0, 0.0, 0.0, 0.0, 0.0, 0.0, 0.0, 0.0, 0.0, 0.0, 0.0, 0.0, 0.0, 0.0, 0.0, 0.0, 0.0, 0.0, 0.0, 0.0, 0.0, 0.0, 0.0, 0.0, 0.0, 0.0, 0.0, 0.0, 0.0, 0.0, 0.0, 0.0, 0.0, 0.0, 0.0, 0.0, 0.0, 0.0, 0.0, 0.0, 0.0, 0.0, 0.0, 0.0, 0.0, 0.0, 0.0, 0.0, 0.0, 0.0, 0.0, 0.0, 0.0, 0.0, 0.0, 0.0, 0.0, 0.0, 0.0, 0.0, 0.0, 0.0, 0.0, 0.0, 0.0, 0.0, 0.0, 0.0, 0.0, 0.0, 0.0, 0.0, 0.0, 0.0, 0.0, 0.0, 0.0, 0.0, 0.0, 0.0, 0.0, 0.0, 0.0, 0.0, 0.0, 0.0, 0.0, 0.0, 0.0, 0.0, 0.0, 0.0, 0.0, 0.0, 0.0, 0.0, 0.0, 0.0, 0.0, 0.0, 0.0, 0.0, 0.0, 0.0, 0.0, 0.0, 0.0, 0.0, 0.0, 0.0, 0.0, 0.0, 0.0, 0.0, 0.0, 0.0, 0.0, 0.0, 0.0, 0.0, 0.0, 0.0, 0.0, 0.0, 0.0, 0.0, 0.0, 0.0, 0.0, 0.0, 0.0, 0.0, 0.0, 0.0, 0.0, 0.0, 0.0, 0.0, 0.0, 0.0, 0.0, 0.0, 0.0, 0.0, 0.0, 0.0, 0.0, 0.0, 0.0, 0.0, 0.0, 0.0, 0.0, 0.0, 0.0, 0.0, 0.0, 0.0, 0.0, 0.0, 0.0, 0.0, 0.0, 0.0, 0.0, 0.0, 0.0, 0.0, 0.0, 0.0, 0.0, 0.0, 0.0, 0.0, 0.0, 0.0, 0.0, 0.0, 0.0, 0.0, 0.0, 0.0, 0.0, 0.0, 0.0, 0.0, 0.0, 0.0, 0.0, 0.0, 0.0, 0.0, 0.0, 0.0, 0.0, 0.0, 0.0, 0.0, 0.0, 0.0, 0.0, 0.0, 0.0, 0.0, 0.0, 0.0, 0.0, 0.0, 0.0, 0.0, 0.0, 0.0, 0.0, 0.0, 0.0, 0.0, 0.0, 0.0, 0.0, 0.0, 0.0, 0.0, 0.0, 0.0, 0.0, 0.0, 0.0, 0.0, 0.0, 0.0, 0.0, 0.0, 0.0, 0.0, 0.0, 0.0, 0.0, 0.0, 0.0, 0.0, 0.0, 0.0, 0.0, 0.0, 0.0, 0.0, 0.0, 0.0, 0.0, 0.0, 0.0, 0.0, 0.0, 0.0, 0.0, 0.0, 0.0, 0.0, 0.0, 0.0, 0.0, 0.0, 0.0, 0.0, 0.0, 0.0, 0.0, 0.0, 0.0, 0.0, 0.0, 0.0, 0.0, 0.0, 0.0, 0.0, 0.0, 0.0, 0.0, 0.0, 0.0, 0.0, 0.0, 0.0, 0.0, 0.0, 0.0, 0.0, 0.0, 0.0, 0.0, 0.0, 0.0, 0.0, 0.0, 0.0, 0.0, 0.0, 0.0, 0.0, 0.0, 0.0, 0.0, 0.0, 0.0, 0.0, 0.0, 0.0, 0.0, 0.0, 0.0, 0.0, 0.0, 0.0, 0.0, 0.0, 0.0, 0.0, 0.0, 0.0, 0.0, 0.0, 0.0, 0.0, 0.0, 0.0, 0.0, 0.0, 0.0, 0.0, 0.0, 0.0, 0.0, 0.0, 0.0, 0.0, 0.0, 0.0, 0.0, 0.0, 0.0, 0.0, 0.0, 0.0, 0.0, 0.0, 0.0, 0.0, 0.0, 0.0, 0.0, 0.0, 0.0, 0.0, 0.0, 0.0, 0.0, 0.0, 0.0, 0.0, 0.0, 0.0, 0.0, 0.0, 0.0, 0.0, 0.0, 0.0, 0.0, 0.0, 0.0, 0.0, 0.0, 0.0, 0.0, 0.0, 0.0, 0.0, 0.0, 0.0, 0.0, 0.0, 0.0, 0.0, 0.0, 0.0, 0.0, 0.0, 0.0, 0.0, 0.0, 0.0, 0.0, 0.0, 0.0, 0.0, 0.0, 0.0, 0.0, 0.0, 0.0, 0.0, 0.0, 0.0, 0.0, 0.0, 0.0, 0.0, 0.0, 0.0, 0.0, 0.0, 0.0, 0.0, 0.0, 0.0, 0.0, 0.0, 0.0, 0.0, 0.0, 0.0, 0.0, 0.0, 0.0, 0.0, 0.0, 0.0, 0.0, 0.0, 0.0, 0.0, 0.0, 0.0, 0.0, 0.0, 0.0, 0.0, 0.0, 0.0, 0.0, 0.0, 0.0, 0.0, 0.0, 0.0, 0.0, 0.0, 0.0, 0.0, 0.0, 0.0, 0.0, 0.0, 0.0, 0.0, 0.0, 0.0, 0.0, 0.0, 0.0, 0.0, 0.0, 0.0, 0.0, 0.0, 0.0, 0.0, 0.0, 0.0, 0.0, 0.0, 0.0, 0.0, 0.0, 0.0, 0.0, 0.0, 0.0, 0.0, 0.0, 0.0, 0.0, 0.0, 0.0, 0.0, 0.0, 0.0, 0.0, 0.0, 0.0, 0.0, 0.0, 0.0, 0.0, 0.0, 0.0, 0.0, 0.0, 0.0, 0.0, 0.0, 0.0, 0.0, 0.0, 0.0, 0.0, 0.0, 0.0, 0.0, 0.0, 0.0, 0.0, 0.0, 0.0, 0.0, 0.0, 0.0, 0.0, 0.0, 0.0, 0.0, 0.0, 0.0, 0.0, 0.0, 0.0, 0.0, 0.0, 0.0, 0.0, 0.0, 0.0, 0.0, 0.0, 0.0, 0.0, 0.0, 0.0, 0.0, 0.0, 0.0, 0.0, 0.0, 0.0, 0.0, 0.0, 0.0, 0.0, 0.0, 0.0, 0.0, 0.0, 0.0, 0.0, 0.0, 0.0, 0.0, 0.0, 0.0, 0.0, 0.0, 0.0, 0.0, 0.0, 0.0, 0.0, 0.0, 0.0, 0.0, 0.0, 0.0, 0.0, 0.0, 0.0, 0.0, 0.0, 0.0, 0.0, 0.0, 0.0, 0.0, 0.0, 0.0, 0.0, 0.0, 0.0, 0.0, 0.0, 0.0, 0.0, 0.0, 0.0, 0.0, 0.0, 0.0, 0.0, 0.0, 0.0, 0.0, 0.0, 0.0, 0.0, 0.0, 0.0, 0.0, 0.0, 0.0, 0.0, 0.0, 0.0, 0.0, 0.0, 0.0, 0.0, 0.0, 0.0, 0.0, 0.0, 0.0, 0.0, 0.0, 0.0, 0.0, 0.0, 0.0, 0.0, 0.0, 0.0, 0.0, 0.0, 0.0, 0.0, 0.0, 0.0, 0.0, 0.0, 0.0, 0.0, 0.0, 0.0, 0.0, 0.0, 0.0, 0.0, 0.0, 0.0, 0.0, 0.0, 0.0, 0.0, 0.0, 0.0, 0.0, 0.0, 0.0, 0.0, 0.0, 0.0, 0.0, 0.0, 0.0, 0.0, 0.0, 0.0, 0.0, 0.0, 0.0, 0.0, 0.0, 0.0, 0.0, 0.0, 0.0, 0.0, 0.0, 0.0, 0.0, 0.0, 0.0, 0.0, 0.0, 0.0, 0.0, 0.0, 0.0, 0.0, 0.0, 0.0, 0.0, 0.0, 0.0, 0.0, 0.0, 0.0, 0.0, 0.0, 0.0, 0.0, 0.0, 0.0, 0.0, 0.0, 0.0, 0.0, 0.0, 0.0, 0.0, 0.0, 0.0, 0.0, 0.0, 0.0, 0.0, 0.0, 0.0, 0.0, 0.0, 0.0, 0.0, 0.0, 0.0, 0.0, 0.0, 0.0, 0.0, 0.0, 0.0, 0.0, 0.0, 0.0, 0.0, 0.0, 0.0, 0.0, 0.0, 0.0, 0.0, 0.0, 0.0, 0.0, 0.0, 0.0, 0.0, 0.0, 0.0, 0.0, 0.0, 0.0, 0.0, 0.0, 0.0, 0.0, 0.0, 0.0, 0.0, 0.0, 0.0, 0.0, 0.0, 0.0, 0.0, 0.0, 0.0, 0.0, 0.0, 0.0, 0.0, 0.0, 0.0, 0.0, 0.0, 0.0, 0.0, 0.0, 0.0, 0.0, 0.0, 0.0, 0.0, 0.0, 0.0, 0.0, 0.0, 0.0, 0.0, 0.0, 0.0, 0.0, 0.0, 0.0, 0.0, 0.0, 0.0, 0.0, 0.0, 0.0, 0.0, 0.0, 0.0, 0.0, 0.0, 0.0, 0.0, 0.0, 0.0, 0.0, 0.0, 0.0, 0.0, 0.0, 0.0, 0.0, 0.0, 0.0, 0.0, 0.0, 0.0, 0.0, 0.0, 0.0, 0.0, 0.0, 0.0, 0.0, 0.0, 0.0, 0.0, 0.0, 0.0, 0.0, 0.0, 0.0, 0.0, 0.0, 0.0, 0.0, 0.0, 0.0, 0.0, 0.0, 0.0, 0.0, 0.0, 0.0, 0.0, 0.0, 0.0, 0.0, 0.0, 0.0, 0.0, 0.0, 0.0, 0.0, 0.0, 0.0, 0.0, 0.0, 0.0, 0.0, 0.0, 0.0, 0.0, 0.0, 0.0, 0.0, 0.0, 0.0, 0.0, 0.0, 0.0, 0.0, 0.0, 0.0, 0.0, 0.0, 0.0, 0.0, 0.0, 0.0, 0.0, 0.0, 0.0, 0.0, 0.0, 0.0, 0.0, 0.0, 0.0, 0.0, 0.0, 0.0, 0.0, 0.0, 0.0, 0.0, 0.0, 0.0, 0.0, 0.0, 0.0, 0.0, 0.0, 0.0, 0.0, 0.0, 0.0, 0.0, 0.0, 0.0, 0.0, 0.0, 0.0, 0.0, 0.0, 0.0, 0.0, 0.0, 0.0, 0.0, 0.0, 0.0, 0.0, 0.0, 0.0, 0.0, 0.0, 0.0, 0.0, 0.0, 0.0, 0.0, 0.0, 0.0, 0.0, 0.0, 0.0, 0.0, 0.0, 0.0, 0.0, 0.0, 0.0, 0.0, 0.0, 0.0, 0.0, 0.0, 0.0, 0.0, 0.0, 0.0, 0.0, 0.0, 0.0, 0.0, 0.0, 0.0, 0.0, 0.0, 0.0, 0.0, 0.0, 0.0, 0.0, 0.0, 0.0, 0.0, 0.0, 0.0, 0.0, 0.0, 0.0, 0.0, 0.0, 0.0, 0.0, 0.0, 0.0, 0.0, 0.0, 0.0, 0.0, 0.0, 0.0, 0.0, 0.0, 0.0, 0.0, 0.0, 0.0, 0.0, 0.0, 0.0, 0.0, 0.0, 0.0, 0.0, 0.0, 0.0, 0.0, 0.0, 0.0, 0.0, 0.0, 0.0, 0.0, 0.0, 0.0, 0.0, 0.0, 0.0, 0.0, 0.0, 0.0, 0.0, 0.0, 0.0, 0.0, 0.0, 0.0, 0.0, 0.0, 0.0, 0.0, 0.0, 0.0, 0.0, 0.0, 0.0, 0.0, 0.0, 0.0, 0.0, 0.0, 0.0, 0.0, 0.0, 0.0, 0.0, 0.0, 0.0, 0.0, 0.0, 0.0, 0.0, 0.0, 0.0, 0.0, 0.0, 0.0, 0.0, 0.0, 0.0, 0.0, 0.0, 0.0, 0.0, 0.0, 0.0, 0.0, 0.0, 0.0, 0.0, 0.0, 0.0, 0.0, 0.0, 0.0, 0.0, 0.0, 0.0, 0.0, 0.0, 0.0, 0.0, 0.0, 0.0, 0.0, 0.0, 0.0, 0.0, 0.0, 0.0, 0.0, 0.0, 0.0, 0.0, 0.0, 0.0, 0.0, 0.0, 0.0, 0.0, 0.0, 0.0, 0.0, 0.0, 0.0, 0.0, 0.0, 0.0, 0.0, 0.0, 0.0, 0.0, 0.0, 0.0, 0.0, 0.0, 0.0, 0.0, 0.0, 0.0, 0.0, 0.0, 0.0, 0.0, 0.0, 0.0, 0.0, 0.0, 0.0, 0.0, 0.0, 0.0, 0.0, 0.0, 0.0, 0.0, 0.0, 0.0, 0.0, 0.0, 0.0, 0.0, 0.0, 0.0, 0.0, 0.0, 0.0, 0.0, 0.0, 0.0, 0.0, 0.0, 0.0, 0.0, 0.0, 0.0, 0.0, 0.0, 0.0, 0.0, 0.0, 0.0, 0.0, 0.0, 0.0, 0.0, 0.0, 0.0, 0.0, 0.0, 0.0, 0.0, 0.0, 0.0, 0.0, 0.0, 0.0, 0.0, 0.0, 0.0, 0.0, 0.0, 0.0, 0.0, 0.0, 0.0, 0.0, 0.0, 0.0, 0.0, 0.0, 0.0, 0.0, 0.0, 0.0, 0.0, 0.0, 0.0, 0.0, 0.0, 0.0, 0.0, 0.0, 0.0, 0.0, 0.0, 0.0, 0.0, 0.0, 0.0, 0.0, 0.0, 0.0, 0.0, 0.0, 0.0, 0.0, 0.0, 0.0, 0.0, 0.0, 0.0, 0.0, 0.0, 0.0, 0.0, 0.0, 0.0, 0.0, 0.0, 0.0, 0.0, 0.0, 0.0, 0.0, 0.0, 0.0, 0.0, 0.0, 0.0, 0.0, 0.0, 0.0, 0.0, 0.0, 0.0, 0.0, 0.0, 0.0, 0.0, 0.0, 0.0, 0.0, 0.0, 0.0, 0.0, 0.0, 0.0, 0.0, 0.0, 0.0, 0.0, 0.0, 0.0, 0.0, 0.0, 0.0, 0.0, 0.0, 0.0, 0.0, 0.0, 0.0, 0.0, 0.0, 0.0, 0.0, 0.0, 0.0, 0.0, 0.0, 0.0, 0.0, 0.0, 0.0, 0.0, 0.0, 0.0, 0.0, 0.0, 0.0, 0.0, 0.0, 0.0, 0.0, 0.0, 0.0, 0.0, 0.0, 0.0, 0.0, 0.0, 0.0, 0.0, 0.0, 0.0, 0.0, 0.0, 0.0, 0.0, 0.0, 0.0, 0.0, 0.0, 0.0, 0.0, 0.0, 0.0, 0.0, 0.0, 0.0, 0.0, 0.0, 0.0, 0.0, 0.0, 0.0, 0.0, 0.0, 0.0, 0.0, 0.0, 0.0, 0.0, 0.0, 0.0, 0.0, 0.0, 0.0, 0.0, 0.0, 0.0, 0.0, 0.0, 0.0, 0.0, 0.0, 0.0, 0.0, 0.0, 0.0, 0.0, 0.0, 0.0, 0.0, 0.0, 0.0, 0.0, 0.0, 0.0, 0.0, 0.0, 0.0, 0.0, 0.0, 0.0, 0.0, 0.0, 0.0, 0.0, 0.0, 0.0, 0.0, 0.0, 0.0, 0.0, 0.0, 0.0, 0.0, 0.0, 0.0, 0.0, 0.0, 0.0, 0.0, 0.0, 0.0, 0.0, 0.0, 0.0, 0.0, 0.0, 0.0, 0.0, 0.0, 0.0, 0.0, 0.0, 0.0, 0.0, 0.0, 0.0, 0.0, 0.0, 0.0, 0.0, 0.0, 0.0, 0.0, 0.0, 0.0, 0.0, 0.0, 0.0, 0.0, 0.0, 0.0, 0.0, 0.0, 0.0, 0.0, 0.0, 0.0, 0.0, 0.0, 0.0, 0.0, 0.0, 0.0, 0.0, 0.0, 0.0, 0.0, 0.0, 0.0, 0.0, 0.0, 0.0, 0.0, 0.0, 0.0, 0.0, 0.0, 0.0, 0.0, 0.0, 0.0, 0.0, 0.0, 0.0, 0.0, 0.0, 0.0, 0.0, 0.0, 0.0, 0.0, 0.0, 0.0, 0.0, 0.0, 0.0, 0.0, 0.0, 0.0, 0.0, 0.0, 0.0, 0.0, 0.0, 0.0, 0.0, 0.0, 0.0, 0.0, 0.0, 0.0, 0.0, 0.0, 0.0, 0.0, 0.0, 0.0, 0.0, 0.0, 0.0, 0.0, 0.0, 0.0, 0.0, 0.0, 0.0, 0.0, 0.0, 0.0, 0.0, 0.0, 0.0, 0.0, 0.0, 0.0, 0.0, 0.0, 0.0, 0.0, 0.0, 0.0, 0.0, 0.0, 0.0, 0.0, 0.0, 0.0, 0.0, 0.0, 0.0, 0.0, 0.0, 0.0, 0.0, 0.0, 0.0, 0.0, 0.0, 0.0, 0.0, 0.0, 0.0, 0.0, 0.0, 0.0, 0.0, 0.0, 0.0, 0.0, 0.0, 0.0, 0.0, 0.0, 0.0, 0.0, 0.0, 0.0, 0.0, 0.0, 0.0, 0.0, 0.0, 0.0, 0.0, 0.0, 0.0, 0.0, 0.0, 0.0, 0.0, 0.0, 0.0, 0.0, 0.0, 0.0, 0.0, 0.0, 0.0, 0.0, 0.0, 0.0, 0.0, 0.0, 0.0, 0.0, 0.0, 0.0, 0.0, 0.0, 0.0, 0.0, 0.0, 0.0, 0.0, 0.0, 0.0, 0.0, 0.0, 0.0, 0.0, 0.0, 0.0, 0.0, 0.0, 0.0, 0.0, 0.0, 0.0, 0.0, 0.0, 0.0, 0.0, 0.0, 0.0, 0.0, 0.0, 0.0, 0.0, 0.0, 0.0, 0.0, 0.0, 0.0, 0.0, 0.0, 0.0, 0.0, 0.0, 0.0, 0.0, 0.0, 0.0, 0.0, 0.0, 0.0, 0.0, 0.0, 0.0, 0.0, 0.0, 0.0, 0.0, 0.0, 0.0, 0.0, 0.0, 0.0, 0.0, 0.0, 0.0, 0.0, 0.0, 0.0, 0.0, 0.0, 0.0, 0.0, 0.0, 0.0, 0.0, 0.0, 0.0, 0.0, 0.0, 0.0, 0.0, 0.0, 0.0, 0.0, 0.0, 0.0, 0.0, 0.0, 0.0, 0.0, 0.0, 0.0, 0.0, 0.0, 0.0, 0.0, 0.0, 0.0, 0.0, 0.0, 0.0, 0.0, 0.0, 0.0, 0.0, 0.0, 0.0, 0.0, 0.0, 0.0, 0.0, 0.0, 0.0, 0.0, 0.0, 0.0, 0.0, 0.0, 0.0, 0.0, 0.0, 0.0, 0.0, 0.0, 0.0, 0.0, 0.0, 0.0, 0.0, 0.0, 0.0, 0.0, 0.0, 0.0, 0.0, 0.0, 0.0, 0.0, 0.0, 0.0, 0.0, 0.0, 0.0, 0.0, 0.0, 0.0, 0.0, 0.0, 0.0, 0.0, 0.0, 0.0, 0.0, 0.0, 0.0, 0.0, 0.0, 0.0, 0.0, 0.0, 0.0, 0.0, 0.0, 0.0, 0.0, 0.0, 0.0, 0.0, 0.0, 0.0, 0.0, 0.0, 0.0, 0.0, 0.0, 0.0, 0.0, 0.0, 0.0, 0.0, 0.0, 0.0, 0.0, 0.0, 0.0, 0.0, 0.0, 0.0, 0.0, 0.0, 0.0, 0.0, 0.0, 0.0, 0.0, 0.0, 0.0, 0.0, 0.0, 0.0, 0.0, 0.0, 0.0, 0.0, 0.0, 0.0, 0.0, 0.0, 0.0, 0.0, 0.0, 0.0, 0.0, 0.0, 0.0, 0.0, 0.0, 0.0, 0.0, 0.0, 0.0, 0.0, 0.0, 0.0, 0.0, 0.0, 0.0, 0.0, 0.0, 0.0, 0.0, 0.0, 0.0, 0.0, 0.0, 0.0, 0.0, 0.0, 0.0, 0.0, 0.0, 0.0, 0.0, 0.0, 0.0, 0.0, 0.0, 0.0, 0.0, 0.0, 0.0, 0.0, 0.0, 0.0, 0.0, 0.0, 0.0, 0.0, 0.0, 0.0, 0.0, 0.0, 0.0, 0.0, 0.0, 0.0, 0.0, 0.0, 0.0, 0.0, 0.0, 0.0, 0.0, 0.0, 0.0, 0.0, 0.0, 0.0, 0.0, 0.0, 0.0, 0.0, 0.0, 0.0, 0.0, 0.0, 0.0, 0.0, 0.0, 0.0, 0.0, 0.0, 0.0, 0.0, 0.0, 0.0, 0.0, 0.0, 0.0, 0.0, 0.0, 0.0, 0.0, 0.0, 0.0, 0.0, 0.0, 0.0, 0.0, 0.0, 0.0, 0.0, 0.0, 0.0, 0.0, 0.0, 0.0, 0.0, 0.0, 0.0, 0.0, 0.0, 0.0, 0.0, 0.0, 0.0, 0.0, 0.0, 0.0, 0.0, 0.0, 0.0, 0.0, 0.0, 0.0, 0.0, 0.0, 0.0, 0.0, 0.0, 0.0, 0.0, 0.0, 0.0, 0.0, 0.0, 0.0, 0.0, 0.0, 0.0, 0.0, 0.0, 0.0, 0.0, 0.0, 0.0, 0.0, 0.0, 0.0, 0.0, 0.0, 0.0, 0.0, 0.0, 0.0, 0.0, 0.0, 0.0, 0.0, 0.0, 0.0, 0.0, 0.0, 0.0, 0.0, 0.0, 0.0, 0.0, 0.0, 0.0, 0.0, 0.0, 0.0, 0.0, 0.0, 0.0, 0.0, 0.0, 0.0, 0.0, 0.0, 0.0, 0.0, 0.0, 0.0, 0.0, 0.0, 0.0, 0.0, 0.0, 0.0, 0.0, 0.0, 0.0, 0.0, 0.0, 0.0, 0.0, 0.0, 0.0, 0.0, 0.0, 0.0, 0.0, 0.0, 0.0, 0.0, 0.0, 0.0, 0.0, 0.0, 0.0, 0.0, 0.0, 0.0, 0.0, 0.0, 0.0, 0.0, 0.0, 0.0, 0.0, 0.0, 0.0, 0.0, 0.0, 0.0, 0.0, 0.0, 0.0, 0.0, 0.0, 0.0, 0.0, 0.0, 0.0, 0.0, 0.0, 0.0, 0.0, 0.0, 0.0, 0.0, 0.0, 0.0, 0.0, 0.0, 0.0, 0.0, 0.0, 0.0, 0.0, 0.0, 0.0, 0.0, 0.0, 0.0, 0.0, 0.0, 0.0, 0.0, 0.0, 0.0, 0.0, 0.0, 0.0, 0.0, 0.0, 0.0, 0.0, 0.0, 0.0, 0.0, 0.0, 0.0, 0.0, 0.0, 0.0, 0.0, 0.0, 0.0, 0.0, 0.0, 0.0, 0.0, 0.0, 0.0, 0.0, 0.0, 0.0, 0.0, 0.0, 0.0, 0.0, 0.0, 0.0, 0.0, 0.0, 0.0, 0.0, 0.0, 0.0, 0.0, 0.0, 0.0, 0.0, 0.0, 0.0, 0.0, 0.0, 0.0, 0.0, 0.0, 0.0, 0.0, 0.0, 0.0, 0.0, 0.0, 0.0, 0.0, 0.0, 0.0, 0.0, 0.0, 0.0, 0.0, 0.0, 0.0, 0.0, 0.0, 0.0, 0.0, 0.0, 0.0, 0.0, 0.0, 0.0, 0.0, 0.0, 0.0, 0.0, 0.0, 0.0, 0.0, 0.0, 0.0, 0.0, 0.0, 0.0, 0.0, 0.0, 0.0, 0.0, 0.0, 0.0, 0.0, 0.0, 0.0, 0.0, 0.0, 0.0, 0.0, 0.0, 0.0, 0.0, 0.0, 0.0, 0.0, 0.0, 0.0, 0.0, 0.0, 0.0, 0.0, 0.0, 0.0, 0.0, 0.0, 0.0, 0.0, 0.0, 0.0, 0.0, 0.0, 0.0, 0.0, 0.0, 0.0, 0.0, 0.0, 0.0, 0.0, 0.0, 0.0, 0.0, 0.0, 0.0, 0.0, 0.0, 0.0, 0.0, 0.0, 0.0, 0.0, 0.0, 0.0, 0.0, 0.0, 0.0, 0.0, 0.0, 0.0, 0.0, 0.0, 0.0, 0.0, 0.0, 0.0, 0.0, 0.0, 0.0, 0.0, 0.0, 0.0, 0.0, 0.0, 0.0, 0.0, 0.0, 0.0, 0.0, 0.0, 0.0, 0.0, 0.0, 0.0, 0.0, 0.0, 0.0, 0.0, 0.0, 0.0, 0.0, 0.0, 0.0, 0.0, 0.0, 0.0, 0.0, 0.0, 0.0, 0.0, 0.0, 0.0, 0.0, 0.0, 0.0, 0.0, 0.0, 0.0, 0.0, 0.0, 0.0, 0.0, 0.0, 0.0, 0.0, 0.0, 0.0, 0.0, 0.0, 0.0, 0.0, 0.0, 0.0, 0.0, 0.0, 0.0, 0.0, 0.0, 0.0, 0.0, 0.0, 0.0, 0.0, 0.0, 0.0, 0.0, 0.0, 0.0, 0.0, 0.0, 0.0, 0.0, 0.0, 0.0, 0.0, 0.0, 0.0, 0.0, 0.0, 0.0, 0.0, 0.0, 0.0, 0.0, 0.0, 0.0, 0.0, 0.0, 0.0, 0.0, 0.0, 0.0, 0.0, 0.0, 0.0, 0.0, 0.0, 0.0, 0.0, 0.0, 0.0, 0.0, 0.0, 0.0, 0.0, 0.0, 0.0, 0.0, 0.0, 0.0, 0.0, 0.0, 0.0, 0.0, 0.0, 0.0, 0.0, 0.0, 0.0, 0.0, 0.0, 0.0, 0.0, 0.0, 0.0, 0.0, 0.0, 0.0, 0.0, 0.0, 0.0, 0.0, 0.0, 0.0, 0.0, 0.0, 0.0, 0.0, 0.0, 0.0, 0.0, 0.0, 0.0, 0.0, 0.0, 0.0, 0.0, 0.0, 0.0, 0.0, 0.0, 0.0, 0.0, 0.0, 0.0, 0.0, 0.0, 0.0, 0.0, 0.0, 0.0, 0.0, 0.0, 0.0, 0.0, 0.0, 0.0, 0.0, 0.0, 0.0, 0.0, 0.0, 0.0, 0.0, 0.0, 0.0, 0.0, 0.0, 0.0, 0.0, 0.0, 0.0, 0.0, 0.0, 0.0, 0.0, 0.0, 0.0, 0.0, 0.0, 0.0, 0.0, 0.0, 0.0, 0.0, 0.0, 0.0, 0.0, 0.0, 0.0, 0.0, 0.0, 0.0, 0.0, 0.0, 0.0, 0.0, 0.0, 0.0, 0.0, 0.0, 0.0, 0.0, 0.0, 0.0, 0.0, 0.0, 0.0, 0.0, 0.0, 0.0, 0.0, 0.0, 0.0, 0.0, 0.0, 0.0, 0.0, 0.0, 0.0, 0.0, 0.0, 0.0, 0.0, 0.0, 0.0, 0.0, 0.0, 0.0, 0.0, 0.0, 0.0, 0.0, 0.0, 0.0, 0.0, 0.0, 0.0, 0.0, 0.0, 0.0, 0.0, 0.0, 0.0, 0.0, 0.0, 0.0, 0.0, 0.0, 0.0, 0.0, 0.0, 0.0, 0.0, 0.0, 0.0, 0.0, 0.0, 0.0, 0.0, 0.0, 0.0, 0.0, 0.0, 0.0, 0.0, 0.0, 0.0, 0.0, 0.0, 0.0, 0.0, 0.0, 0.0, 0.0, 0.0, 0.0, 0.0, 0.0, 0.0, 0.0, 0.0, 0.0, 0.0, 0.0, 0.0, 0.0, 0.0, 0.0, 0.0, 0.0, 0.0, 0.0, 0.0, 0.0, 0.0, 0.0, 0.0, 0.0, 0.0, 0.0, 0.0, 0.0, 0.0, 0.0, 0.0, 0.0, 0.0, 0.0, 0.0, 0.0, 0.0, 0.0, 0.0, 0.0, 0.0, 0.0, 0.0, 0.0, 0.0, 0.0, 0.0, 0.0, 0.0, 0.0, 0.0, 0.0, 0.0, 0.0, 0.0, 0.0, 0.0, 0.0, 0.0, 0.0, 0.0, 0.0, 0.0, 0.0, 0.0, 0.0, 0.0, 0.0, 0.0, 0.0, 0.0, 0.0, 0.0, 0.0, 0.0, 0.0, 0.0, 0.0, 0.0, 0.0, 0.0, 0.0, 0.0, 0.0, 0.0, 0.0, 0.0, 0.0, 0.0, 0.0, 0.0, 0.0, 0.0, 0.0, 0.0, 0.0, 0.0, 0.0, 0.0, 0.0, 0.0, 0.0, 0.0, 0.0, 0.0, 0.0, 0.0, 0.0, 0.0, 0.0, 0.0, 0.0, 0.0, 0.0, 0.0, 0.0, 0.0, 0.0, 0.0, 0.0, 0.0, 0.0, 0.0, 0.0, 0.0, 0.0, 0.0, 0.0, 0.0, 0.0, 0.0, 0.0, 0.0, 0.0, 0.0, 0.0, 0.0, 0.0, 0.0, 0.0, 0.0, 0.0, 0.0, 0.0, 0.0, 0.0, 0.0, 0.0, 0.0, 0.0, 0.0, 0.0, 0.0, 0.0, 0.0, 0.0, 0.0, 0.0, 0.0, 0.0, 0.0, 0.0, 0.0, 0.0, 0.0, 0.0, 0.0, 0.0, 0.0, 0.0, 0.0, 0.0, 0.0, 0.0, 0.0, 0.0, 0.0, 0.0, 0.0, 0.0, 0.0, 0.0, 0.0, 0.0, 0.0, 0.0, 0.0, 0.0, 0.0, 0.0, 0.0, 0.0, 0.0, 0.0, 0.0, 0.0, 0.0, 0.0, 0.0, 0.0, 0.0, 0.0, 0.0, 0.0, 0.0, 0.0, 0.0, 0.0, 0.0, 0.0, 0.0, 0.0, 0.0, 0.0, 0.0, 0.0, 0.0, 0.0, 0.0, 0.0, 0.0, 0.0, 0.0, 0.0, 0.0, 0.0, 0.0, 0.0, 0.0, 0.0, 0.0, 0.0, 0.0, 0.0, 0.0, 0.0, 0.0, 0.0, 0.0, 0.0, 0.0, 0.0, 0.0, 0.0, 0.0, 0.0, 0.0, 0.0, 0.0, 0.0, 0.0, 0.0, 0.0, 0.0, 0.0, 0.0, 0.0, 0.0, 0.0, 0.0, 0.0, 0.0, 0.0, 0.0, 0.0, 0.0, 0.0, 0.0, 0.0, 0.0, 0.0, 0.0, 0.0, 0.0, 0.0, 0.0, 0.0, 0.0, 0.0, 0.0, 0.0, 0.0, 0.0, 0.0, 0.0, 0.0, 0.0, 0.0, 0.0, 0.0, 0.0, 0.0, 0.0, 0.0, 0.0, 0.0, 0.0, 0.0, 0.0, 0.0, 0.0, 0.0, 0.0, 0.0, 0.0, 0.0, 0.0, 0.0, 0.0, 0.0, 0.0, 0.0, 0.0, 0.0, 0.0, 0.0, 0.0, 0.0, 0.0, 0.0, 0.0, 0.0, 0.0, 0.0, 0.0, 0.0, 0.0, 0.0, 0.0, 0.0, 0.0, 0.0, 0.0, 0.0, 0.0, 0.0, 0.0, 0.0, 0.0, 0.0, 0.0, 0.0, 0.0, 0.0, 0.0, 0.0, 0.0, 0.0, 0.0, 0.0, 0.0, 0.0, 0.0, 0.0, 0.0, 0.0, 0.0, 0.0, 0.0, 0.0, 0.0, 0.0, 0.0, 0.0, 0.0, 0.0, 0.0, 0.0, 0.0, 0.0, 0.0, 0.0, 0.0, 0.0, 0.0, 0.0, 0.0, 0.0, 0.0, 0.0, 0.0, 0.0, 0.0, 0.0, 0.0, 0.0, 0.0, 0.0, 0.0, 0.0, 0.0, 0.0, 0.0, 0.0, 0.0, 0.0, 0.0, 0.0, 0.0, 0.0, 0.0, 0.0, 0.0, 0.0, 0.0, 0.0, 0.0, 0.0, 0.0, 0.0, 0.0, 0.0, 0.0, 0.0, 0.0, 0.0, 0.0, 0.0, 0.0, 0.0, 0.0, 0.0, 0.0, 0.0, 0.0, 0.0, 0.0, 0.0, 0.0, 0.0, 0.0, 0.0, 0.0, 0.0, 0.0, 0.0, 0.0, 0.0, 0.0, 0.0, 0.0, 0.0, 0.0, 0.0, 0.0, 0.0, 0.0, 0.0, 0.0, 0.0, 0.0, 0.0, 0.0, 0.0, 0.0, 0.0, 0.0, 0.0, 0.0, 0.0, 0.0, 0.0, 0.0, 0.0, 0.0, 0.0, 0.0, 0.0, 0.0, 0.0, 0.0, 0.0, 0.0, 0.0, 0.0, 0.0, 0.0, 0.0, 0.0, 0.0, 0.0, 0.0, 0.0, 0.0, 0.0, 0.0, 0.0, 0.0, 0.0, 0.0, 0.0, 0.0, 0.0, 0.0, 0.0, 0.0, 0.0, 0.0, 0.0, 0.0, 0.0, 0.0, 0.0, 0.0, 0.0, 0.0, 0.0, 0.0, 0.0, 0.0, 0.0, 0.0, 0.0, 0.0, 0.0, 0.0, 0.0, 0.0, 0.0, 0.0, 0.0, 0.0, 0.0, 0.0, 0.0, 0.0, 0.0, 0.0, 0.0, 0.0, 0.0, 0.0, 0.0, 0.0, 0.0])
me_circle.materials.append(mat_metal_001)
me_circle.use_remesh_fix_poles = True
me_circle.use_remesh_preserve_attributes = False
me_circle.use_mirror_vertex_groups = False
me_circle.update()

# ---- objects
ob_brazier = bpy.data.objects.new('Brazier', me_circle)

# ---- transforms, parenting, visibility, modifiers, constraints
ob_brazier.location = (0.0, 0.0, 0.0)
ob_brazier.scale = (0.4892, 0.4892, 0.4892)
ob_brazier.lineart.crease_threshold = 0.0

# ---- collection membership
col_collection.objects.link(ob_brazier)

# ---- scene / render settings (as saved in the file)
scene.frame_start = 1; scene.frame_end = 250; scene.frame_set(1)
scene.render.engine = 'BLENDER_EEVEE_NEXT'
scene.cycles.use_denoising = False
scene.cycles.samples = 128
scene.cycles.sampling_pattern = 'TABULATED_SOBOL'
scene.cycles.use_adaptive_sampling = False
scene.cycles.use_light_tree = False
scene.view_settings.view_transform = 'Filmic'
bpy.context.view_layer.update()

# ---- added for rendering (the .blend has no active camera and no usable light): camera, sun
cam_auto = bpy.data.cameras.new('AutoCamera')
cam_auto.lens = 50.0
cam_auto.sensor_width = 36.0
cam_auto.clip_end = 1000.0
ob_auto_camera = bpy.data.objects.new('AutoCamera', cam_auto)
scene.collection.objects.link(ob_auto_camera)
ob_auto_camera.location = (1.8214, -2.18568, 2.04865)
ob_auto_camera.rotation_euler = (1.09748, -7.21219e-08, 0.694738)
scene.camera = ob_auto_camera
light_auto_sun = bpy.data.lights.new('AutoSun', 'SUN')
light_auto_sun.energy = 3.0
light_auto_sun.angle = 0.0523599
ob_auto_sun = bpy.data.objects.new('AutoSun', light_auto_sun)
scene.collection.objects.link(ob_auto_sun)
ob_auto_sun.rotation_euler = (0.872665, 0.174533, 0.523599)
bpy.context.view_layer.update()
